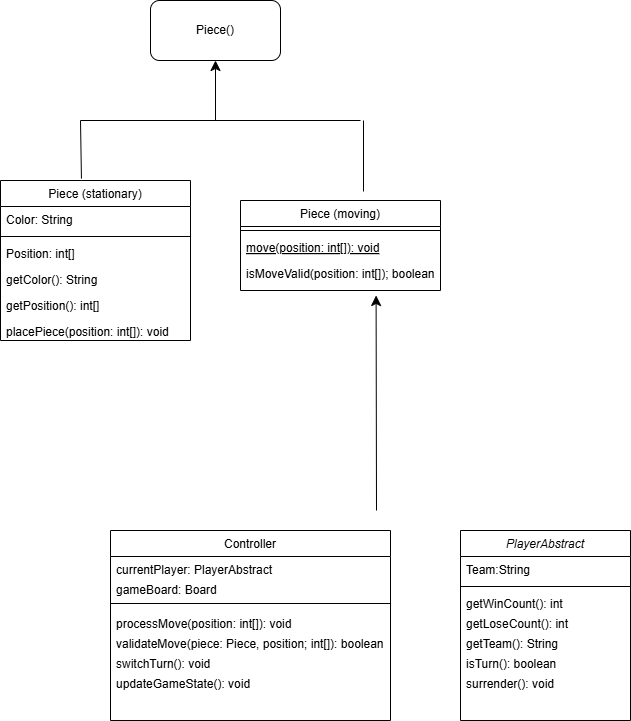

The diagram above was exported from draw.io. Its source (the exported page's mxGraphModel, read from the mxfile embedded in the PNG):
<mxGraphModel dx="1771" dy="1324" grid="1" gridSize="10" guides="1" tooltips="1" connect="1" arrows="1" fold="1" page="1" pageScale="1" pageWidth="827" pageHeight="1169" math="0" shadow="0">
  <root>
    <mxCell id="WIyWlLk6GJQsqaUBKTNV-0" />
    <mxCell id="WIyWlLk6GJQsqaUBKTNV-1" parent="WIyWlLk6GJQsqaUBKTNV-0" />
    <mxCell id="zkfFHV4jXpPFQw0GAbJ--0" value="PlayerAbstract" style="swimlane;fontStyle=2;align=center;verticalAlign=top;childLayout=stackLayout;horizontal=1;startSize=26;horizontalStack=0;resizeParent=1;resizeLast=0;collapsible=1;marginBottom=0;rounded=0;shadow=0;strokeWidth=1;" parent="WIyWlLk6GJQsqaUBKTNV-1" vertex="1">
      <mxGeometry x="450" y="770" width="170" height="190" as="geometry">
        <mxRectangle x="230" y="140" width="160" height="26" as="alternateBounds" />
      </mxGeometry>
    </mxCell>
    <mxCell id="zkfFHV4jXpPFQw0GAbJ--1" value="Team:String" style="text;align=left;verticalAlign=top;spacingLeft=4;spacingRight=4;overflow=hidden;rotatable=0;points=[[0,0.5],[1,0.5]];portConstraint=eastwest;" parent="zkfFHV4jXpPFQw0GAbJ--0" vertex="1">
      <mxGeometry y="26" width="170" height="26" as="geometry" />
    </mxCell>
    <mxCell id="zkfFHV4jXpPFQw0GAbJ--4" value="" style="line;html=1;strokeWidth=1;align=left;verticalAlign=middle;spacingTop=-1;spacingLeft=3;spacingRight=3;rotatable=0;labelPosition=right;points=[];portConstraint=eastwest;" parent="zkfFHV4jXpPFQw0GAbJ--0" vertex="1">
      <mxGeometry y="52" width="170" height="8" as="geometry" />
    </mxCell>
    <mxCell id="zkfFHV4jXpPFQw0GAbJ--5" value="getWinCount(): int" style="text;align=left;verticalAlign=top;spacingLeft=4;spacingRight=4;overflow=hidden;rotatable=0;points=[[0,0.5],[1,0.5]];portConstraint=eastwest;" parent="zkfFHV4jXpPFQw0GAbJ--0" vertex="1">
      <mxGeometry y="60" width="170" height="20" as="geometry" />
    </mxCell>
    <mxCell id="voC7LjVJIBNk6ld7-eum-1" value="getLoseCount(): int" style="text;align=left;verticalAlign=top;spacingLeft=4;spacingRight=4;overflow=hidden;rotatable=0;points=[[0,0.5],[1,0.5]];portConstraint=eastwest;" parent="zkfFHV4jXpPFQw0GAbJ--0" vertex="1">
      <mxGeometry y="80" width="170" height="20" as="geometry" />
    </mxCell>
    <mxCell id="voC7LjVJIBNk6ld7-eum-2" value="getTeam(): String" style="text;align=left;verticalAlign=top;spacingLeft=4;spacingRight=4;overflow=hidden;rotatable=0;points=[[0,0.5],[1,0.5]];portConstraint=eastwest;" parent="zkfFHV4jXpPFQw0GAbJ--0" vertex="1">
      <mxGeometry y="100" width="170" height="20" as="geometry" />
    </mxCell>
    <mxCell id="URCmdlwtCEgXnTlK8uWa-0" value="isTurn(): boolean" style="text;align=left;verticalAlign=top;spacingLeft=4;spacingRight=4;overflow=hidden;rotatable=0;points=[[0,0.5],[1,0.5]];portConstraint=eastwest;" vertex="1" parent="zkfFHV4jXpPFQw0GAbJ--0">
      <mxGeometry y="120" width="170" height="20" as="geometry" />
    </mxCell>
    <mxCell id="URCmdlwtCEgXnTlK8uWa-1" value="surrender(): void" style="text;align=left;verticalAlign=top;spacingLeft=4;spacingRight=4;overflow=hidden;rotatable=0;points=[[0,0.5],[1,0.5]];portConstraint=eastwest;" vertex="1" parent="zkfFHV4jXpPFQw0GAbJ--0">
      <mxGeometry y="140" width="170" height="20" as="geometry" />
    </mxCell>
    <mxCell id="zkfFHV4jXpPFQw0GAbJ--6" value="Piece (moving)" style="swimlane;fontStyle=0;align=center;verticalAlign=top;childLayout=stackLayout;horizontal=1;startSize=26;horizontalStack=0;resizeParent=1;resizeLast=0;collapsible=1;marginBottom=0;rounded=0;shadow=0;strokeWidth=1;" parent="WIyWlLk6GJQsqaUBKTNV-1" vertex="1">
      <mxGeometry x="230" y="440" width="200" height="90" as="geometry">
        <mxRectangle x="130" y="380" width="160" height="26" as="alternateBounds" />
      </mxGeometry>
    </mxCell>
    <mxCell id="zkfFHV4jXpPFQw0GAbJ--9" value="" style="line;html=1;strokeWidth=1;align=left;verticalAlign=middle;spacingTop=-1;spacingLeft=3;spacingRight=3;rotatable=0;labelPosition=right;points=[];portConstraint=eastwest;" parent="zkfFHV4jXpPFQw0GAbJ--6" vertex="1">
      <mxGeometry y="26" width="200" height="8" as="geometry" />
    </mxCell>
    <mxCell id="zkfFHV4jXpPFQw0GAbJ--10" value="move(position: int[]): void" style="text;align=left;verticalAlign=top;spacingLeft=4;spacingRight=4;overflow=hidden;rotatable=0;points=[[0,0.5],[1,0.5]];portConstraint=eastwest;fontStyle=4" parent="zkfFHV4jXpPFQw0GAbJ--6" vertex="1">
      <mxGeometry y="34" width="200" height="26" as="geometry" />
    </mxCell>
    <mxCell id="zkfFHV4jXpPFQw0GAbJ--11" value="isMoveValid(position: int[]); boolean" style="text;align=left;verticalAlign=top;spacingLeft=4;spacingRight=4;overflow=hidden;rotatable=0;points=[[0,0.5],[1,0.5]];portConstraint=eastwest;" parent="zkfFHV4jXpPFQw0GAbJ--6" vertex="1">
      <mxGeometry y="60" width="200" height="26" as="geometry" />
    </mxCell>
    <mxCell id="voC7LjVJIBNk6ld7-eum-13" style="edgeStyle=none;curved=1;rounded=0;orthogonalLoop=1;jettySize=auto;html=1;fontSize=12;startSize=8;endSize=8;entryX=0.678;entryY=1.346;entryDx=0;entryDy=0;entryPerimeter=0;" parent="WIyWlLk6GJQsqaUBKTNV-1" target="zkfFHV4jXpPFQw0GAbJ--11" edge="1">
      <mxGeometry relative="1" as="geometry">
        <mxPoint x="250" y="670" as="targetPoint" />
        <mxPoint x="366" y="750" as="sourcePoint" />
      </mxGeometry>
    </mxCell>
    <mxCell id="zkfFHV4jXpPFQw0GAbJ--13" value="Controller" style="swimlane;fontStyle=0;align=center;verticalAlign=top;childLayout=stackLayout;horizontal=1;startSize=26;horizontalStack=0;resizeParent=1;resizeLast=0;collapsible=1;marginBottom=0;rounded=0;shadow=0;strokeWidth=1;" parent="WIyWlLk6GJQsqaUBKTNV-1" vertex="1">
      <mxGeometry x="100" y="770" width="280" height="190" as="geometry">
        <mxRectangle x="340" y="380" width="170" height="26" as="alternateBounds" />
      </mxGeometry>
    </mxCell>
    <mxCell id="voC7LjVJIBNk6ld7-eum-7" value="currentPlayer: PlayerAbstract" style="text;align=left;verticalAlign=top;spacingLeft=4;spacingRight=4;overflow=hidden;rotatable=0;points=[[0,0.5],[1,0.5]];portConstraint=eastwest;" parent="zkfFHV4jXpPFQw0GAbJ--13" vertex="1">
      <mxGeometry y="26" width="280" height="20" as="geometry" />
    </mxCell>
    <mxCell id="voC7LjVJIBNk6ld7-eum-8" value="gameBoard: Board" style="text;align=left;verticalAlign=top;spacingLeft=4;spacingRight=4;overflow=hidden;rotatable=0;points=[[0,0.5],[1,0.5]];portConstraint=eastwest;" parent="zkfFHV4jXpPFQw0GAbJ--13" vertex="1">
      <mxGeometry y="46" width="280" height="20" as="geometry" />
    </mxCell>
    <mxCell id="zkfFHV4jXpPFQw0GAbJ--15" value="" style="line;html=1;strokeWidth=1;align=left;verticalAlign=middle;spacingTop=-1;spacingLeft=3;spacingRight=3;rotatable=0;labelPosition=right;points=[];portConstraint=eastwest;" parent="zkfFHV4jXpPFQw0GAbJ--13" vertex="1">
      <mxGeometry y="66" width="280" height="14" as="geometry" />
    </mxCell>
    <mxCell id="voC7LjVJIBNk6ld7-eum-9" value="processMove(position: int[]): void" style="text;align=left;verticalAlign=top;spacingLeft=4;spacingRight=4;overflow=hidden;rotatable=0;points=[[0,0.5],[1,0.5]];portConstraint=eastwest;" parent="zkfFHV4jXpPFQw0GAbJ--13" vertex="1">
      <mxGeometry y="80" width="280" height="20" as="geometry" />
    </mxCell>
    <mxCell id="voC7LjVJIBNk6ld7-eum-10" value="validateMove(piece: Piece, position; int[]): boolean" style="text;align=left;verticalAlign=top;spacingLeft=4;spacingRight=4;overflow=hidden;rotatable=0;points=[[0,0.5],[1,0.5]];portConstraint=eastwest;" parent="zkfFHV4jXpPFQw0GAbJ--13" vertex="1">
      <mxGeometry y="100" width="280" height="20" as="geometry" />
    </mxCell>
    <mxCell id="voC7LjVJIBNk6ld7-eum-11" value="switchTurn(): void" style="text;align=left;verticalAlign=top;spacingLeft=4;spacingRight=4;overflow=hidden;rotatable=0;points=[[0,0.5],[1,0.5]];portConstraint=eastwest;" parent="zkfFHV4jXpPFQw0GAbJ--13" vertex="1">
      <mxGeometry y="120" width="280" height="20" as="geometry" />
    </mxCell>
    <mxCell id="voC7LjVJIBNk6ld7-eum-12" value="updateGameState(): void" style="text;align=left;verticalAlign=top;spacingLeft=4;spacingRight=4;overflow=hidden;rotatable=0;points=[[0,0.5],[1,0.5]];portConstraint=eastwest;" parent="zkfFHV4jXpPFQw0GAbJ--13" vertex="1">
      <mxGeometry y="140" width="280" height="20" as="geometry" />
    </mxCell>
    <mxCell id="zkfFHV4jXpPFQw0GAbJ--17" value="Piece (stationary)" style="swimlane;fontStyle=0;align=center;verticalAlign=top;childLayout=stackLayout;horizontal=1;startSize=26;horizontalStack=0;resizeParent=1;resizeLast=0;collapsible=1;marginBottom=0;rounded=0;shadow=0;strokeWidth=1;" parent="WIyWlLk6GJQsqaUBKTNV-1" vertex="1">
      <mxGeometry x="-10" y="420" width="190" height="160" as="geometry">
        <mxRectangle x="550" y="140" width="160" height="26" as="alternateBounds" />
      </mxGeometry>
    </mxCell>
    <mxCell id="zkfFHV4jXpPFQw0GAbJ--18" value="Color: String&#10;" style="text;align=left;verticalAlign=top;spacingLeft=4;spacingRight=4;overflow=hidden;rotatable=0;points=[[0,0.5],[1,0.5]];portConstraint=eastwest;" parent="zkfFHV4jXpPFQw0GAbJ--17" vertex="1">
      <mxGeometry y="26" width="190" height="26" as="geometry" />
    </mxCell>
    <mxCell id="zkfFHV4jXpPFQw0GAbJ--23" value="" style="line;html=1;strokeWidth=1;align=left;verticalAlign=middle;spacingTop=-1;spacingLeft=3;spacingRight=3;rotatable=0;labelPosition=right;points=[];portConstraint=eastwest;" parent="zkfFHV4jXpPFQw0GAbJ--17" vertex="1">
      <mxGeometry y="52" width="190" height="8" as="geometry" />
    </mxCell>
    <mxCell id="zkfFHV4jXpPFQw0GAbJ--19" value="Position: int[]" style="text;align=left;verticalAlign=top;spacingLeft=4;spacingRight=4;overflow=hidden;rotatable=0;points=[[0,0.5],[1,0.5]];portConstraint=eastwest;rounded=0;shadow=0;html=0;" parent="zkfFHV4jXpPFQw0GAbJ--17" vertex="1">
      <mxGeometry y="60" width="190" height="26" as="geometry" />
    </mxCell>
    <mxCell id="zkfFHV4jXpPFQw0GAbJ--24" value="getColor(): String" style="text;align=left;verticalAlign=top;spacingLeft=4;spacingRight=4;overflow=hidden;rotatable=0;points=[[0,0.5],[1,0.5]];portConstraint=eastwest;" parent="zkfFHV4jXpPFQw0GAbJ--17" vertex="1">
      <mxGeometry y="86" width="190" height="26" as="geometry" />
    </mxCell>
    <mxCell id="zkfFHV4jXpPFQw0GAbJ--25" value="getPosition(): int[]" style="text;align=left;verticalAlign=top;spacingLeft=4;spacingRight=4;overflow=hidden;rotatable=0;points=[[0,0.5],[1,0.5]];portConstraint=eastwest;" parent="zkfFHV4jXpPFQw0GAbJ--17" vertex="1">
      <mxGeometry y="112" width="190" height="26" as="geometry" />
    </mxCell>
    <mxCell id="voC7LjVJIBNk6ld7-eum-6" value="placePiece(position: int[]): void" style="text;align=left;verticalAlign=top;spacingLeft=4;spacingRight=4;overflow=hidden;rotatable=0;points=[[0,0.5],[1,0.5]];portConstraint=eastwest;" parent="zkfFHV4jXpPFQw0GAbJ--17" vertex="1">
      <mxGeometry y="138" width="190" height="20" as="geometry" />
    </mxCell>
    <mxCell id="URCmdlwtCEgXnTlK8uWa-3" value="Piece()" style="rounded=1;whiteSpace=wrap;html=1;" vertex="1" parent="WIyWlLk6GJQsqaUBKTNV-1">
      <mxGeometry x="140" y="240" width="130" height="60" as="geometry" />
    </mxCell>
    <mxCell id="URCmdlwtCEgXnTlK8uWa-14" value="" style="endArrow=none;html=1;rounded=0;fontSize=12;startSize=8;endSize=8;curved=1;" edge="1" parent="WIyWlLk6GJQsqaUBKTNV-1">
      <mxGeometry width="50" height="50" relative="1" as="geometry">
        <mxPoint x="70" y="360" as="sourcePoint" />
        <mxPoint x="350" y="360" as="targetPoint" />
      </mxGeometry>
    </mxCell>
    <mxCell id="URCmdlwtCEgXnTlK8uWa-15" value="" style="endArrow=none;html=1;rounded=0;fontSize=12;startSize=8;endSize=8;curved=1;exitX=0.615;exitY=-0.1;exitDx=0;exitDy=0;exitPerimeter=0;" edge="1" parent="WIyWlLk6GJQsqaUBKTNV-1" source="zkfFHV4jXpPFQw0GAbJ--6">
      <mxGeometry width="50" height="50" relative="1" as="geometry">
        <mxPoint x="420" y="400" as="sourcePoint" />
        <mxPoint x="353" y="360" as="targetPoint" />
      </mxGeometry>
    </mxCell>
    <mxCell id="URCmdlwtCEgXnTlK8uWa-17" value="" style="endArrow=none;html=1;rounded=0;fontSize=12;startSize=8;endSize=8;curved=1;exitX=0.426;exitY=-0.012;exitDx=0;exitDy=0;exitPerimeter=0;" edge="1" parent="WIyWlLk6GJQsqaUBKTNV-1" source="zkfFHV4jXpPFQw0GAbJ--17">
      <mxGeometry width="50" height="50" relative="1" as="geometry">
        <mxPoint x="420" y="400" as="sourcePoint" />
        <mxPoint x="70" y="360" as="targetPoint" />
      </mxGeometry>
    </mxCell>
    <mxCell id="URCmdlwtCEgXnTlK8uWa-18" value="" style="endArrow=classic;html=1;rounded=0;fontSize=12;startSize=8;endSize=8;curved=1;entryX=0.5;entryY=1;entryDx=0;entryDy=0;" edge="1" parent="WIyWlLk6GJQsqaUBKTNV-1" target="URCmdlwtCEgXnTlK8uWa-3">
      <mxGeometry width="50" height="50" relative="1" as="geometry">
        <mxPoint x="205" y="360" as="sourcePoint" />
        <mxPoint x="470" y="350" as="targetPoint" />
      </mxGeometry>
    </mxCell>
  </root>
</mxGraphModel>